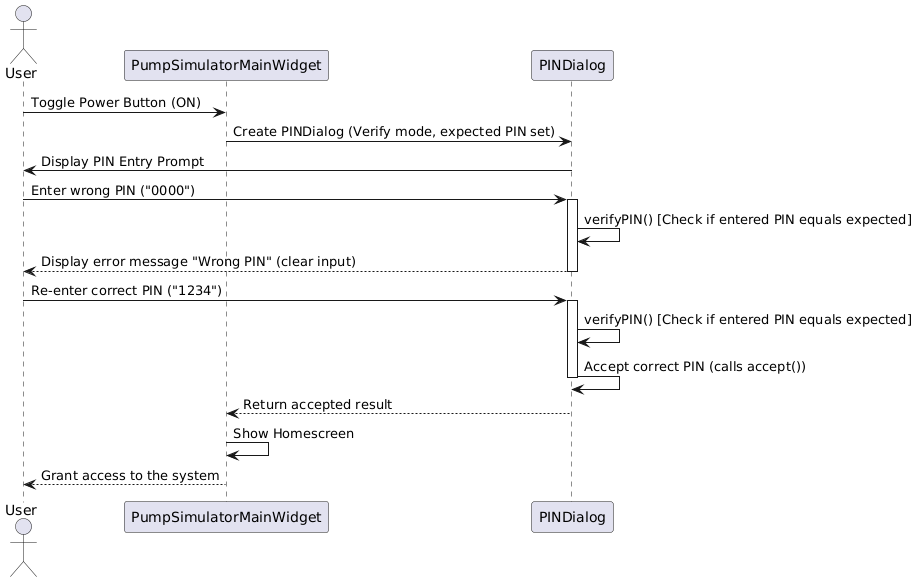

The diagram above was rendered by PlantUML. Its source (embedded in the PNG):
@startuml
actor User
participant "PumpSimulatorMainWidget" as PSM
participant "PINDialog" as PIN

User -> PSM: Toggle Power Button (ON)
PSM -> PIN: Create PINDialog (Verify mode, expected PIN set)
PIN -> User: Display PIN Entry Prompt
User -> PIN: Enter wrong PIN ("0000")
activate PIN
PIN -> PIN: verifyPIN() [Check if entered PIN equals expected]
PIN --> User: Display error message "Wrong PIN" (clear input)
deactivate PIN

User -> PIN: Re-enter correct PIN ("1234")
activate PIN
PIN -> PIN: verifyPIN() [Check if entered PIN equals expected]
PIN -> PIN: Accept correct PIN (calls accept())
deactivate PIN

PIN --> PSM: Return accepted result
PSM -> PSM: Show Homescreen
PSM --> User: Grant access to the system
@enduml